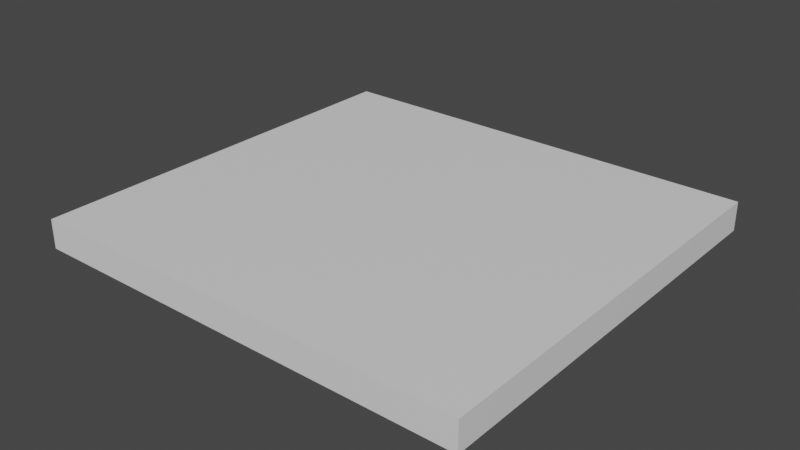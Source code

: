 # Source: Floor.blend  (saved by Blender 2.92.15; exported with 4.5.12 LTS)
import bpy
from mathutils import Matrix  # noqa: F401  (used for matrix-valued properties, if any)

bpy.ops.wm.read_factory_settings(use_empty=True)
scene = bpy.context.scene
scene.name = 'Scene'

# ---- collections
col_collection = bpy.data.collections.new('Collection'); scene.collection.children.link(col_collection)

# ---- materials (node trees are filled in below, after node groups)
mat_material_001 = bpy.data.materials.new('Material.001')
mat_material_001.use_transparent_shadow = False

# ---- material node trees
mat_material_001.use_nodes = True; mat_material_001.node_tree.nodes.clear()
_N = mat_material_001.node_tree.nodes; _L = mat_material_001.node_tree.links
n0 = _N.new('ShaderNodeBsdfPrincipled'); n0.name = 'Principled BSDF'; n0.location = (10, 300)
n0.distribution = 'GGX'
n0.subsurface_method = 'BURLEY'
n0.inputs[3].default_value = 1.45
n0.inputs[27].default_value = (0.0, 0.0, 0.0, 1.0)
n0.inputs[28].default_value = 1.0
n1 = _N.new('ShaderNodeOutputMaterial'); n1.name = 'Material Output'; n1.location = (300, 300)
_L.new(n0.outputs[0], n1.inputs[0])
n1.is_active_output = True

# ---- world
world_world = bpy.data.worlds.new('World'); scene.world = world_world
world_world.use_nodes = True; world_world.node_tree.nodes.clear()
_N = world_world.node_tree.nodes; _L = world_world.node_tree.links
n0 = _N.new('ShaderNodeOutputWorld'); n0.name = 'World Output'; n0.location = (300, 300)
n1 = _N.new('ShaderNodeBackground'); n1.name = 'Background'; n1.location = (10, 300)
n1.inputs[0].default_value = (0.05088, 0.05088, 0.05088, 1.0)
_L.new(n1.outputs[0], n0.inputs[0])
n0.is_active_output = True
world_world.color = (0.05088, 0.05088, 0.05088)
world_world.use_sun_shadow = False
world_world.sun_shadow_jitter_overblur = 0.0

# ---- meshes
me_cube_001 = bpy.data.meshes.new('Cube.001')
me_cube_001.from_pydata([(-1.0, -1.0, -1.0), (-1.0, -1.0, 1.0), (-1.0, 1.0, -1.0), (-1.0, 1.0, 1.0), (1.0, -1.0, -1.0), (1.0, -1.0, 1.0), (1.0, 1.0, -1.0), (1.0, 1.0, 1.0)], [], [(0, 1, 3, 2), (2, 3, 7, 6), (6, 7, 5, 4), (4, 5, 1, 0), (2, 6, 4, 0)])
_uv = me_cube_001.uv_layers.new(name='UVMap')
_uv.uv.foreach_set('vector', [0.8968, 0.1062, 0.9878, 0.105, 0.9878, 0.8908, 0.8976, 0.893, 0.1112, 0.008695, 0.8956, 0.007862, 0.8962, 0.1058, 0.1105, 0.106, 0.1104, 0.1075, 0.01229, 0.1065, 0.0118, 0.8934, 0.1108, 0.8935, 0.1111, 0.8955, 0.896, 0.8949, 0.8956, 0.9918, 0.1111, 0.9918, 0.1108, 0.1065, 0.8961, 0.1062, 0.8966, 0.8939, 0.1114, 0.8943])
me_cube_001.materials.append(mat_material_001)
me_cube_001.materials.append(None)
me_cube_001.use_remesh_fix_poles = True
me_cube_001.use_remesh_preserve_attributes = False
me_cube_001.use_mirror_vertex_groups = False
me_cube_001.update()

# ---- objects
ob_cube = bpy.data.objects.new('Cube', me_cube_001)

# ---- transforms, parenting, visibility, modifiers, constraints
ob_cube.location = (0.0, 0.0, 0.0)
ob_cube.scale = (1.036, 0.9677, -0.06755)
ob_cube.lineart.crease_threshold = 0.0

# ---- collection membership
col_collection.objects.link(ob_cube)

# ---- scene / render settings (as saved in the file)
scene.frame_start = 1; scene.frame_end = 250; scene.frame_set(1)
scene.render.engine = 'BLENDER_EEVEE_NEXT'
scene.cycles.use_denoising = False
scene.cycles.samples = 128
scene.cycles.sampling_pattern = 'TABULATED_SOBOL'
scene.cycles.use_adaptive_sampling = False
scene.cycles.use_light_tree = False
scene.view_settings.view_transform = 'Filmic'
bpy.context.view_layer.update()

# ---- added for rendering (the .blend has no active camera and no usable light): camera, sun
cam_auto = bpy.data.cameras.new('AutoCamera')
cam_auto.lens = 50.0
cam_auto.sensor_width = 36.0
cam_auto.clip_end = 1000.0
ob_auto_camera = bpy.data.objects.new('AutoCamera', cam_auto)
scene.collection.objects.link(ob_auto_camera)
ob_auto_camera.location = (2.6269, -3.15228, 2.10152)
ob_auto_camera.rotation_euler = (1.09748, -7.21219e-08, 0.694738)
scene.camera = ob_auto_camera
light_auto_sun = bpy.data.lights.new('AutoSun', 'SUN')
light_auto_sun.energy = 3.0
light_auto_sun.angle = 0.0523599
ob_auto_sun = bpy.data.objects.new('AutoSun', light_auto_sun)
scene.collection.objects.link(ob_auto_sun)
ob_auto_sun.rotation_euler = (0.872665, 0.174533, 0.523599)
bpy.context.view_layer.update()

